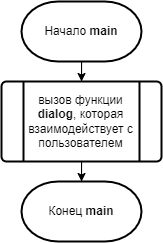

The diagram above was exported from draw.io. Its source (the exported page's mxGraphModel, read from the mxfile embedded in the PNG):
<mxGraphModel dx="539" dy="591" grid="1" gridSize="10" guides="1" tooltips="1" connect="1" arrows="1" fold="1" page="1" pageScale="1" pageWidth="827" pageHeight="1169" math="0" shadow="0">
  <root>
    <mxCell id="0" />
    <mxCell id="1" parent="0" />
    <mxCell id="utAd_tSMRSRNGSkfdl_--3" value="" style="edgeStyle=orthogonalEdgeStyle;rounded=0;orthogonalLoop=1;jettySize=auto;html=1;" edge="1" parent="1" source="utAd_tSMRSRNGSkfdl_--1" target="utAd_tSMRSRNGSkfdl_--2">
      <mxGeometry relative="1" as="geometry" />
    </mxCell>
    <mxCell id="utAd_tSMRSRNGSkfdl_--1" value="Начало &lt;b&gt;main&lt;/b&gt;" style="strokeWidth=2;html=1;shape=mxgraph.flowchart.terminator;whiteSpace=wrap;" vertex="1" parent="1">
      <mxGeometry x="320" y="50" width="120" height="60" as="geometry" />
    </mxCell>
    <mxCell id="utAd_tSMRSRNGSkfdl_--5" value="" style="edgeStyle=orthogonalEdgeStyle;rounded=0;orthogonalLoop=1;jettySize=auto;html=1;" edge="1" parent="1" source="utAd_tSMRSRNGSkfdl_--2" target="utAd_tSMRSRNGSkfdl_--4">
      <mxGeometry relative="1" as="geometry" />
    </mxCell>
    <mxCell id="utAd_tSMRSRNGSkfdl_--2" value="вызов функции &lt;b&gt;dialog&lt;/b&gt;, которая взаимодействует с пользователем" style="verticalLabelPosition=middle;verticalAlign=middle;html=1;shape=process;whiteSpace=wrap;rounded=1;size=0.14;arcSize=6;strokeWidth=2;labelPosition=center;align=center;" vertex="1" parent="1">
      <mxGeometry x="300" y="130" width="160" height="80" as="geometry" />
    </mxCell>
    <mxCell id="utAd_tSMRSRNGSkfdl_--4" value="Конец&amp;nbsp;&lt;b&gt;main&lt;/b&gt;" style="strokeWidth=2;html=1;shape=mxgraph.flowchart.terminator;whiteSpace=wrap;" vertex="1" parent="1">
      <mxGeometry x="320" y="230" width="120" height="60" as="geometry" />
    </mxCell>
  </root>
</mxGraphModel>